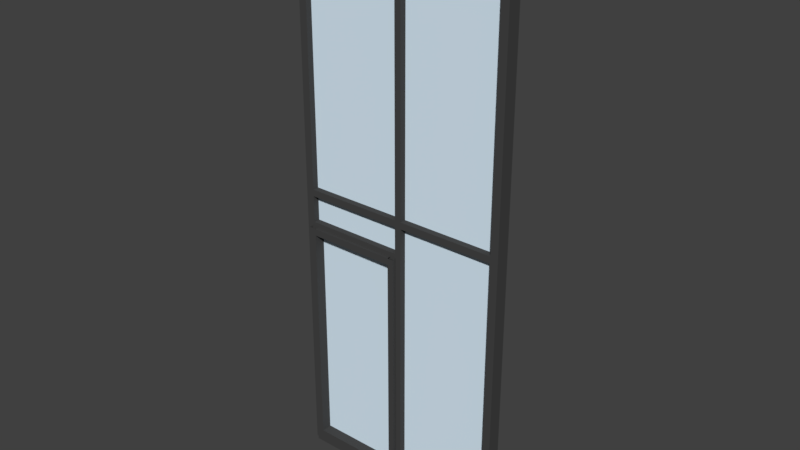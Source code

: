 # Source: T_RSTOCK_22.blend  (saved by Blender 2.79.0; exported with 4.5.12 LTS)
import bpy
from mathutils import Matrix  # noqa: F401  (used for matrix-valued properties, if any)

bpy.ops.wm.read_factory_settings(use_empty=True)
scene = bpy.context.scene
scene.name = 'Scene'

# ---- collections
col_collection_1 = bpy.data.collections.new('Collection 1'); scene.collection.children.link(col_collection_1)

# ---- materials (node trees are filled in below, after node groups)
mat_material_122 = bpy.data.materials.new('Material.122')
mat_material_122.alpha_threshold = 0.0
mat_material_122.use_transparent_shadow = False
mat_material_122.diffuse_color = (0.06072, 0.06072, 0.06072, 1.0)
mat_material_122.roughness = 0.5
mat_material_020 = bpy.data.materials.new('Material.020')
mat_material_020.alpha_threshold = 0.0
mat_material_020.use_transparent_shadow = False
mat_material_020.diffuse_color = (0.8, 0.5212, 0.02709, 1.0)
mat_material_020.roughness = 0.5
mat_material_019 = bpy.data.materials.new('Material.019')
mat_material_019.alpha_threshold = 0.0
mat_material_019.use_transparent_shadow = False
mat_material_019.diffuse_color = (0.6632, 0.7604, 0.8, 1.0)
mat_material_019.roughness = 0.5
mat_material_018 = bpy.data.materials.new('Material.018')
mat_material_018.alpha_threshold = 0.0
mat_material_018.use_transparent_shadow = False
mat_material_018.diffuse_color = (0.7379, 0.8879, 1.0, 1.0)
mat_material_018.roughness = 0.5
mat_material_018.specular_intensity = 0.8

# ---- material node trees

# ---- world
world_world = bpy.data.worlds.new('World'); scene.world = world_world
world_world.color = (0.05088, 0.05088, 0.05088)
world_world.use_sun_shadow = False
world_world.sun_shadow_jitter_overblur = 0.0
world_world.cycles.sampling_method = 'MANUAL'

# ---- meshes
me_cube_039 = bpy.data.meshes.new('Cube.039')
me_cube_039.from_pydata([(-17.79, -1.0, -1.0), (-17.79, -1.0, 1.0), (-17.79, 1.0, -1.0), (-17.79, 1.0, 1.0), (13.69, -1.0, -1.0), (13.69, -1.0, 1.0), (13.69, 1.0, -1.0), (13.69, 1.0, 1.0), (12.54, 1.0, -1.0), (-16.64, 1.0, -1.0), (-16.64, 1.0, 1.0), (12.54, 1.0, 1.0), (-16.64, -1.0, -1.0), (12.54, -1.0, -1.0), (12.54, -1.0, 1.0), (-16.64, -1.0, 1.0), (-17.79, -1.0, 79.39), (-17.79, 1.0, 79.39), (12.54, 1.0, 79.39), (13.69, 1.0, 79.39), (13.69, -1.0, 79.39), (-16.64, -1.0, 79.39), (-16.64, 1.0, 79.39), (12.54, -1.0, 79.39), (-17.79, -1.0, 80.51), (-17.79, 1.0, 80.51), (12.54, 1.0, 80.51), (13.69, 1.0, 80.51), (13.69, -1.0, 80.51), (-16.64, -1.0, 80.51), (-16.64, 1.0, 80.51), (12.54, -1.0, 80.51), (-16.64, 1.0, 40.59), (-16.64, -1.0, 40.59), (-17.79, -1.0, 40.59), (-17.79, 1.0, 40.59), (13.69, 1.0, 40.59), (13.69, -1.0, 40.59), (12.54, -1.0, 40.59), (12.54, 1.0, 40.59), (13.69, -1.0, 39.6), (12.54, 1.0, 39.6), (13.69, 1.0, 39.6), (12.54, -1.0, 39.6), (-16.64, -1.0, 39.6), (-17.79, 1.0, 39.6), (-16.64, 1.0, 39.6), (-17.79, -1.0, 39.6), (-2.33, -1.0, 80.51), (-2.33, -1.0, 79.39), (-2.33, 1.0, 80.51), (-2.33, 1.0, 79.39), (-2.33, 1.0, 39.6), (-2.33, 1.0, 40.59), (-2.33, -1.0, 39.6), (-2.33, -1.0, 40.59), (-2.33, 1.0, -1.0), (-2.33, 1.0, 1.0), (-2.33, -1.0, -1.0), (-2.33, -1.0, 1.0), (-1.404, 1.0, 39.6), (-1.404, 1.0, 40.59), (-1.404, -1.0, 39.6), (-1.404, -1.0, 40.59), (-1.404, -1.0, 80.51), (-1.404, -1.0, 79.39), (-1.404, 1.0, 80.51), (-1.404, 1.0, 79.39), (-1.404, 1.0, 1.0), (-1.404, -1.0, -1.0), (-1.404, 1.0, -1.0), (-1.404, -1.0, 1.0), (-16.64, -1.0, 35.73), (-17.79, 1.0, 35.73), (-16.64, 1.0, 35.73), (-17.79, -1.0, 35.73), (-2.33, 1.0, 35.73), (-1.404, 1.0, 35.73), (-1.404, -1.0, 35.73), (-2.33, -1.0, 35.73), (-2.33, 1.0, 34.69), (-1.404, 1.0, 34.69), (-1.404, -1.0, 34.69), (-2.33, -1.0, 34.69), (-16.64, -1.0, 34.69), (-17.79, 1.0, 34.69), (-16.64, 1.0, 34.69), (-17.79, -1.0, 34.69), (-16.96, -1.629, -0.7994), (-16.96, -1.629, 1.156), (-16.96, 0.9197, -0.7994), (-16.96, 0.9197, 1.156), (-15.92, 0.9197, -0.7994), (-15.92, 0.9197, 1.156), (-15.92, -1.629, -0.7994), (-15.92, -1.629, 1.156), (-3.057, 0.9197, -0.7994), (-3.057, 0.9197, 1.156), (-3.057, -1.629, -0.7994), (-3.057, -1.629, 1.156), (-2.224, 0.9197, 1.156), (-2.224, -1.629, -0.7994), (-2.224, 0.9197, -0.7994), (-2.224, -1.629, 1.156), (-15.92, -1.629, 35.11), (-16.96, 0.9197, 35.11), (-15.92, 0.9197, 35.11), (-16.96, -1.629, 35.11), (-3.057, 0.9197, 35.11), (-2.224, 0.9197, 35.11), (-2.224, -1.629, 35.11), (-3.057, -1.629, 35.11), (-3.057, 0.9197, 34.1), (-2.224, 0.9197, 34.1), (-2.224, -1.629, 34.1), (-3.057, -1.629, 34.1), (-15.92, -1.629, 34.1), (-16.96, 0.9197, 34.1), (-15.92, 0.9197, 34.1), (-16.96, -1.629, 34.1)], [], [(0, 1, 3, 2), (8, 11, 7, 6), (6, 7, 5, 4), (12, 15, 1, 0), (8, 6, 4, 13), (37, 36, 19, 20), (33, 32, 22, 21), (57, 10, 15, 59), (2, 9, 12, 0), (70, 8, 13, 69), (4, 5, 14, 13), (58, 59, 15, 12), (2, 3, 10, 9), (70, 68, 11, 8), (20, 19, 27, 28), (22, 17, 25, 30), (35, 34, 16, 17), (34, 33, 21, 16), (39, 38, 23, 18), (38, 37, 20, 23), (36, 39, 18, 19), (32, 35, 17, 22), (30, 25, 24, 29), (27, 26, 31, 28), (17, 16, 24, 25), (23, 20, 28, 31), (16, 21, 29, 24), (19, 18, 26, 27), (65, 23, 31, 64), (66, 26, 18, 67), (48, 50, 30, 29), (49, 21, 22, 51), (46, 45, 35, 32), (47, 44, 33, 34), (45, 47, 34, 35), (54, 55, 33, 44), (42, 41, 39, 36), (43, 40, 37, 38), (60, 61, 39, 41), (40, 42, 36, 37), (5, 7, 42, 40), (11, 14, 43, 41), (14, 5, 40, 43), (7, 11, 41, 42), (72, 74, 46, 44), (73, 75, 47, 45), (75, 72, 44, 47), (74, 73, 45, 46), (61, 63, 38, 39), (54, 44, 46, 52), (64, 66, 50, 48), (30, 50, 51, 22), (21, 49, 48, 29), (83, 59, 71, 82), (32, 33, 55, 53), (46, 32, 53, 52), (62, 63, 55, 54), (9, 10, 57, 56), (69, 71, 59, 58), (9, 56, 58, 12), (81, 68, 57, 80), (43, 38, 63, 62), (43, 62, 60, 41), (61, 53, 51, 67), (52, 53, 61, 60), (31, 26, 66, 64), (23, 65, 67, 18), (50, 66, 67, 51), (49, 65, 64, 48), (11, 68, 71, 14), (13, 14, 71, 69), (56, 57, 68, 70), (56, 70, 69, 58), (63, 65, 49, 55), (61, 67, 65, 63), (51, 53, 55, 49), (83, 80, 57, 59), (82, 71, 68, 81), (86, 85, 73, 74), (87, 84, 72, 75), (85, 87, 75, 73), (83, 84, 86, 80), (62, 78, 77, 60), (54, 52, 76, 79), (60, 77, 76, 52), (54, 79, 78, 62), (78, 82, 81, 77), (86, 74, 76, 80), (77, 81, 80, 76), (79, 83, 82, 78), (15, 10, 86, 84), (3, 1, 87, 85), (1, 15, 84, 87), (10, 3, 85, 86), (83, 79, 72, 84), (72, 79, 76, 74), (88, 89, 91, 90), (94, 95, 89, 88), (97, 93, 95, 99), (90, 92, 94, 88), (98, 99, 95, 94), (90, 91, 93, 92), (115, 99, 103, 114), (92, 93, 97, 96), (101, 103, 99, 98), (92, 96, 98, 94), (113, 100, 97, 112), (96, 97, 100, 102), (96, 102, 101, 98), (115, 112, 97, 99), (114, 103, 100, 113), (118, 117, 105, 106), (119, 116, 104, 107), (117, 119, 107, 105), (115, 116, 118, 112), (110, 114, 113, 109), (118, 106, 108, 112), (109, 113, 112, 108), (111, 115, 114, 110), (95, 93, 118, 116), (91, 89, 119, 117), (89, 95, 116, 119), (93, 91, 117, 118), (115, 111, 104, 116), (104, 111, 108, 106)])
me_cube_039.materials.append(mat_material_122)
me_cube_039.use_remesh_preserve_volume = False
me_cube_039.use_remesh_preserve_attributes = False
me_cube_039.use_mirror_vertex_groups = False
me_cube_039.update()
me_cube_002 = bpy.data.meshes.new('Cube.002')
me_cube_002.from_pydata([(-4.284, -0.9331, -0.9342), (-4.284, -0.9331, 0.9793), (-4.284, -0.5886, -0.9342), (-4.284, -0.5886, 0.9793), (0.8776, -0.9331, -0.9342), (0.8776, -0.9331, 0.9793), (0.8776, -0.5886, -0.9342), (0.8776, -0.5886, 0.9793)], [], [(0, 1, 3, 2), (2, 3, 7, 6), (6, 7, 5, 4), (4, 5, 1, 0), (2, 6, 4, 0), (7, 3, 1, 5)])
me_cube_002.polygons.foreach_set('material_index', [2, 2, 2, 2, 2, 2])
me_cube_002.materials.append(mat_material_020)
me_cube_002.materials.append(mat_material_019)
me_cube_002.materials.append(mat_material_018)
me_cube_002.use_remesh_preserve_volume = False
me_cube_002.use_remesh_preserve_attributes = False
me_cube_002.use_mirror_vertex_groups = False
me_cube_002.update()

# ---- objects
ob_cube_007 = bpy.data.objects.new('Cube.007', me_cube_039)
ob_cube = bpy.data.objects.new('Cube', me_cube_002)

# ---- transforms, parenting, visibility, modifiers, constraints
ob_cube_007.location = (0.0779, 0.3999, -0.2838)
ob_cube_007.scale = (0.07957, 0.07957, 0.07957)
ob_cube_007.lineart.crease_threshold = 0.0
ob_cube.location = (0.6797, 0.4975, 2.851)
ob_cube.scale = (0.4535, 0.112, 3.326)
ob_cube.lineart.crease_threshold = 0.0

# ---- collection membership
col_collection_1.objects.link(ob_cube_007)
col_collection_1.objects.link(ob_cube)

# ---- scene / render settings (as saved in the file)
scene.frame_start = 1; scene.frame_end = 250; scene.frame_set(1)
scene.render.engine = 'BLENDER_EEVEE_NEXT'
scene.render.resolution_percentage = 50
scene.render.dither_intensity = 0.0
scene.cycles.use_denoising = False
scene.cycles.samples = 128
scene.cycles.sampling_pattern = 'TABULATED_SOBOL'
scene.cycles.use_adaptive_sampling = False
scene.cycles.use_light_tree = False
scene.cycles.blur_glossy = 0.0
scene.cycles.sample_clamp_indirect = 0.0
scene.view_settings.view_transform = 'Standard'
bpy.context.view_layer.update()

# ---- added for rendering (the .blend has no active camera and no usable light): camera, sun
cam_auto = bpy.data.cameras.new('AutoCamera')
cam_auto.lens = 50.0
cam_auto.sensor_width = 36.0
cam_auto.clip_end = 1000.0
ob_auto_camera = bpy.data.objects.new('AutoCamera', cam_auto)
scene.collection.objects.link(ob_auto_camera)
ob_auto_camera.location = (6.35102, -7.34851, 8.02859)
ob_auto_camera.rotation_euler = (1.09748, -7.21219e-08, 0.694738)
scene.camera = ob_auto_camera
light_auto_sun = bpy.data.lights.new('AutoSun', 'SUN')
light_auto_sun.energy = 3.0
light_auto_sun.angle = 0.0523599
ob_auto_sun = bpy.data.objects.new('AutoSun', light_auto_sun)
scene.collection.objects.link(ob_auto_sun)
ob_auto_sun.rotation_euler = (0.872665, 0.174533, 0.523599)
bpy.context.view_layer.update()
